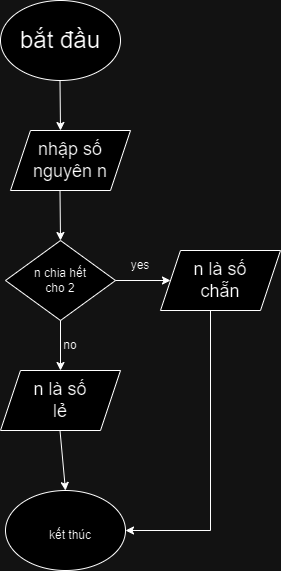

The diagram above was exported from draw.io. Its source (the exported page's mxGraphModel, read from the mxfile embedded in the PNG):
<mxGraphModel dx="750" dy="421" grid="1" gridSize="10" guides="1" tooltips="1" connect="1" arrows="1" fold="1" page="1" pageScale="1" pageWidth="827" pageHeight="1169" math="0" shadow="0">
  <root>
    <mxCell id="WIyWlLk6GJQsqaUBKTNV-0" />
    <mxCell id="WIyWlLk6GJQsqaUBKTNV-1" parent="WIyWlLk6GJQsqaUBKTNV-0" />
    <mxCell id="qYbdNzRkDriERP13j7fQ-0" value="" style="ellipse;whiteSpace=wrap;html=1;" vertex="1" parent="WIyWlLk6GJQsqaUBKTNV-1">
      <mxGeometry x="260" y="70" width="120" height="80" as="geometry" />
    </mxCell>
    <mxCell id="qYbdNzRkDriERP13j7fQ-1" value="&lt;font style=&quot;font-size: 24px;&quot;&gt;bắt đầu&lt;/font&gt;" style="text;html=1;align=center;verticalAlign=middle;whiteSpace=wrap;rounded=0;" vertex="1" parent="WIyWlLk6GJQsqaUBKTNV-1">
      <mxGeometry x="270" y="78.75" width="100" height="62.5" as="geometry" />
    </mxCell>
    <mxCell id="qYbdNzRkDriERP13j7fQ-2" value="" style="endArrow=classic;html=1;rounded=0;" edge="1" parent="WIyWlLk6GJQsqaUBKTNV-1">
      <mxGeometry width="50" height="50" relative="1" as="geometry">
        <mxPoint x="319.5" y="150" as="sourcePoint" />
        <mxPoint x="320" y="200" as="targetPoint" />
      </mxGeometry>
    </mxCell>
    <mxCell id="qYbdNzRkDriERP13j7fQ-3" value="" style="shape=parallelogram;perimeter=parallelogramPerimeter;whiteSpace=wrap;html=1;fixedSize=1;" vertex="1" parent="WIyWlLk6GJQsqaUBKTNV-1">
      <mxGeometry x="270" y="200" width="120" height="60" as="geometry" />
    </mxCell>
    <mxCell id="qYbdNzRkDriERP13j7fQ-4" value="" style="endArrow=classic;html=1;rounded=0;" edge="1" parent="WIyWlLk6GJQsqaUBKTNV-1">
      <mxGeometry width="50" height="50" relative="1" as="geometry">
        <mxPoint x="319.5" y="260" as="sourcePoint" />
        <mxPoint x="320" y="310" as="targetPoint" />
      </mxGeometry>
    </mxCell>
    <mxCell id="qYbdNzRkDriERP13j7fQ-5" value="&lt;font style=&quot;font-size: 18px;&quot;&gt;nhập số nguyên n&lt;/font&gt;" style="text;html=1;align=center;verticalAlign=middle;whiteSpace=wrap;rounded=0;" vertex="1" parent="WIyWlLk6GJQsqaUBKTNV-1">
      <mxGeometry x="290" y="215" width="80" height="30" as="geometry" />
    </mxCell>
    <mxCell id="qYbdNzRkDriERP13j7fQ-6" value="" style="rhombus;whiteSpace=wrap;html=1;" vertex="1" parent="WIyWlLk6GJQsqaUBKTNV-1">
      <mxGeometry x="265" y="310" width="110" height="80" as="geometry" />
    </mxCell>
    <mxCell id="qYbdNzRkDriERP13j7fQ-7" value="n chia hết cho 2" style="text;html=1;align=center;verticalAlign=middle;whiteSpace=wrap;rounded=0;" vertex="1" parent="WIyWlLk6GJQsqaUBKTNV-1">
      <mxGeometry x="290" y="335" width="60" height="30" as="geometry" />
    </mxCell>
    <mxCell id="qYbdNzRkDriERP13j7fQ-8" value="" style="endArrow=classic;html=1;rounded=0;exitX=1;exitY=0.5;exitDx=0;exitDy=0;" edge="1" parent="WIyWlLk6GJQsqaUBKTNV-1" source="qYbdNzRkDriERP13j7fQ-6">
      <mxGeometry width="50" height="50" relative="1" as="geometry">
        <mxPoint x="380" y="360" as="sourcePoint" />
        <mxPoint x="430" y="350" as="targetPoint" />
      </mxGeometry>
    </mxCell>
    <mxCell id="qYbdNzRkDriERP13j7fQ-9" value="" style="shape=parallelogram;perimeter=parallelogramPerimeter;whiteSpace=wrap;html=1;fixedSize=1;" vertex="1" parent="WIyWlLk6GJQsqaUBKTNV-1">
      <mxGeometry x="420" y="320" width="120" height="60" as="geometry" />
    </mxCell>
    <mxCell id="qYbdNzRkDriERP13j7fQ-10" value="&lt;span style=&quot;font-size: 18px;&quot;&gt;n là số chẵn&lt;/span&gt;" style="text;html=1;align=center;verticalAlign=middle;whiteSpace=wrap;rounded=0;" vertex="1" parent="WIyWlLk6GJQsqaUBKTNV-1">
      <mxGeometry x="450" y="335" width="60" height="30" as="geometry" />
    </mxCell>
    <mxCell id="qYbdNzRkDriERP13j7fQ-11" value="no" style="text;html=1;align=center;verticalAlign=middle;whiteSpace=wrap;rounded=0;" vertex="1" parent="WIyWlLk6GJQsqaUBKTNV-1">
      <mxGeometry x="300" y="400" width="60" height="30" as="geometry" />
    </mxCell>
    <mxCell id="qYbdNzRkDriERP13j7fQ-12" value="" style="endArrow=classic;html=1;rounded=0;exitX=0.5;exitY=1;exitDx=0;exitDy=0;" edge="1" parent="WIyWlLk6GJQsqaUBKTNV-1" source="qYbdNzRkDriERP13j7fQ-6">
      <mxGeometry width="50" height="50" relative="1" as="geometry">
        <mxPoint x="302.5" y="414.5" as="sourcePoint" />
        <mxPoint x="320" y="440" as="targetPoint" />
      </mxGeometry>
    </mxCell>
    <mxCell id="qYbdNzRkDriERP13j7fQ-14" value="yes" style="text;html=1;align=center;verticalAlign=middle;whiteSpace=wrap;rounded=0;" vertex="1" parent="WIyWlLk6GJQsqaUBKTNV-1">
      <mxGeometry x="370" y="320" width="60" height="30" as="geometry" />
    </mxCell>
    <mxCell id="qYbdNzRkDriERP13j7fQ-15" value="" style="shape=parallelogram;perimeter=parallelogramPerimeter;whiteSpace=wrap;html=1;fixedSize=1;" vertex="1" parent="WIyWlLk6GJQsqaUBKTNV-1">
      <mxGeometry x="260" y="440" width="120" height="60" as="geometry" />
    </mxCell>
    <mxCell id="qYbdNzRkDriERP13j7fQ-19" value="&lt;font style=&quot;font-size: 18px;&quot;&gt;n là số lẻ&lt;/font&gt;" style="text;html=1;align=center;verticalAlign=middle;whiteSpace=wrap;rounded=0;" vertex="1" parent="WIyWlLk6GJQsqaUBKTNV-1">
      <mxGeometry x="290" y="455" width="60" height="30" as="geometry" />
    </mxCell>
    <mxCell id="qYbdNzRkDriERP13j7fQ-20" value="" style="endArrow=none;html=1;rounded=0;" edge="1" parent="WIyWlLk6GJQsqaUBKTNV-1">
      <mxGeometry width="50" height="50" relative="1" as="geometry">
        <mxPoint x="470" y="600" as="sourcePoint" />
        <mxPoint x="470" y="380" as="targetPoint" />
      </mxGeometry>
    </mxCell>
    <mxCell id="qYbdNzRkDriERP13j7fQ-21" value="" style="ellipse;whiteSpace=wrap;html=1;" vertex="1" parent="WIyWlLk6GJQsqaUBKTNV-1">
      <mxGeometry x="265" y="560" width="120" height="80" as="geometry" />
    </mxCell>
    <mxCell id="qYbdNzRkDriERP13j7fQ-22" value="" style="endArrow=classic;html=1;rounded=0;entryX=1;entryY=0.5;entryDx=0;entryDy=0;" edge="1" parent="WIyWlLk6GJQsqaUBKTNV-1" target="qYbdNzRkDriERP13j7fQ-21">
      <mxGeometry width="50" height="50" relative="1" as="geometry">
        <mxPoint x="470" y="600" as="sourcePoint" />
        <mxPoint x="430" y="560" as="targetPoint" />
      </mxGeometry>
    </mxCell>
    <mxCell id="qYbdNzRkDriERP13j7fQ-23" value="" style="endArrow=classic;html=1;rounded=0;exitX=0.5;exitY=1;exitDx=0;exitDy=0;entryX=0.5;entryY=0;entryDx=0;entryDy=0;" edge="1" parent="WIyWlLk6GJQsqaUBKTNV-1" target="qYbdNzRkDriERP13j7fQ-21">
      <mxGeometry width="50" height="50" relative="1" as="geometry">
        <mxPoint x="319.5" y="500" as="sourcePoint" />
        <mxPoint x="319.5" y="550" as="targetPoint" />
        <Array as="points" />
      </mxGeometry>
    </mxCell>
    <mxCell id="qYbdNzRkDriERP13j7fQ-24" value="kết thúc" style="text;html=1;align=center;verticalAlign=middle;whiteSpace=wrap;rounded=0;" vertex="1" parent="WIyWlLk6GJQsqaUBKTNV-1">
      <mxGeometry x="300" y="590" width="60" height="30" as="geometry" />
    </mxCell>
  </root>
</mxGraphModel>